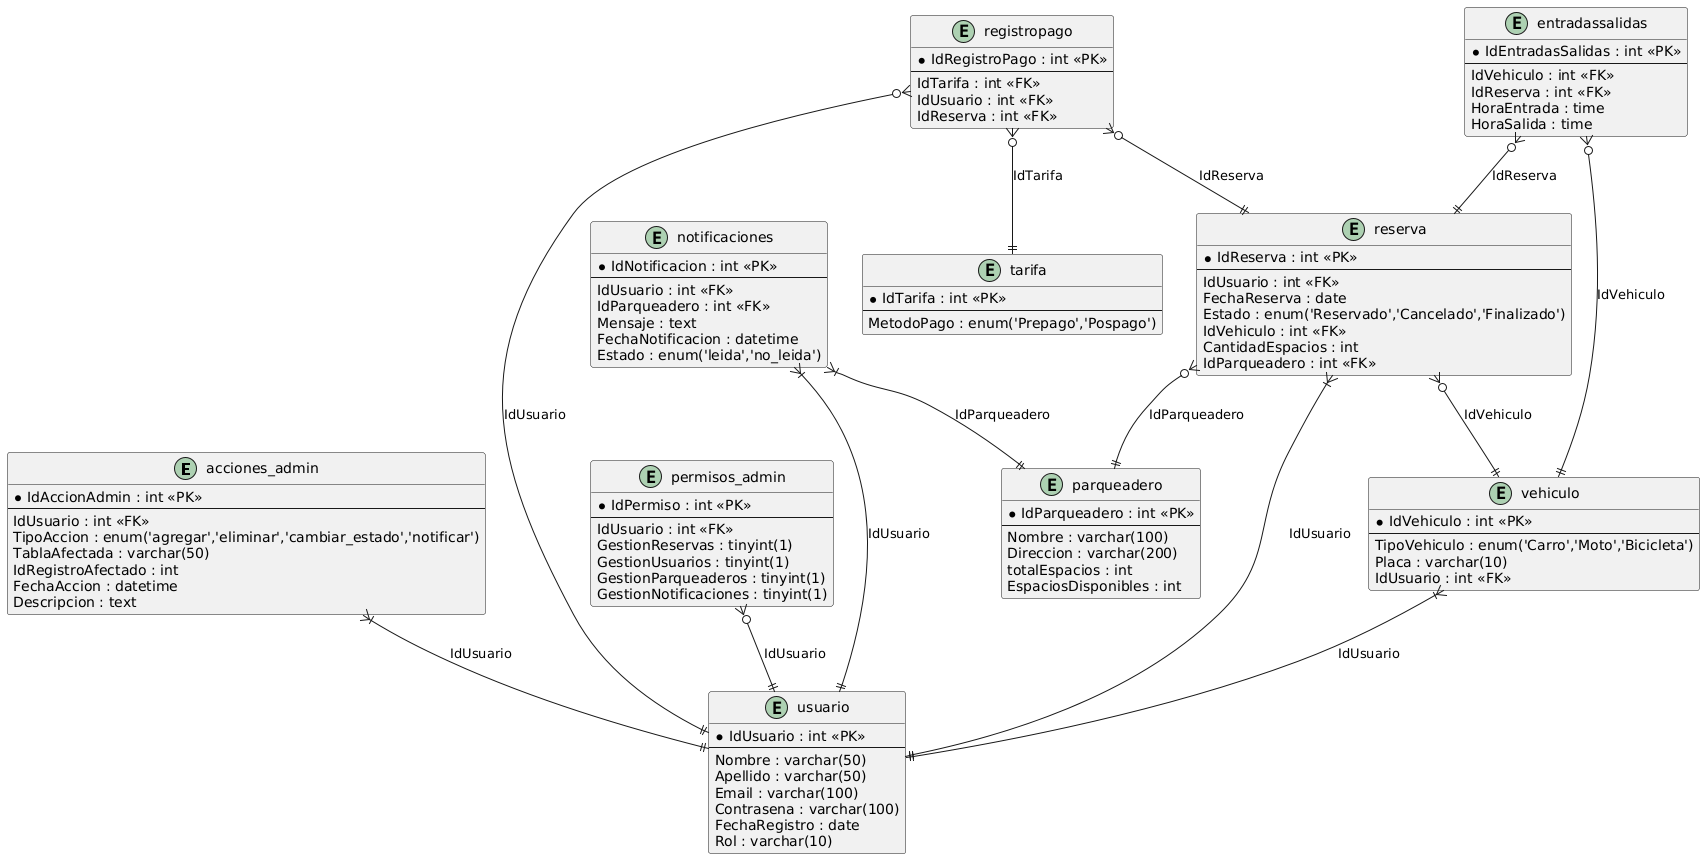

The diagram above was rendered by PlantUML. Its source (embedded in the PNG):
@startuml
entity "acciones_admin" as AccionesAdmin {
  * IdAccionAdmin : int <<PK>>
  --
  IdUsuario : int <<FK>>
  TipoAccion : enum('agregar','eliminar','cambiar_estado','notificar')
  TablaAfectada : varchar(50)
  IdRegistroAfectado : int
  FechaAccion : datetime
  Descripcion : text
}

entity "entradassalidas" as EntradasSalidas {
  * IdEntradasSalidas : int <<PK>>
  --
  IdVehiculo : int <<FK>>
  IdReserva : int <<FK>>
  HoraEntrada : time
  HoraSalida : time
}

entity "notificaciones" as Notificaciones {
  * IdNotificacion : int <<PK>>
  --
  IdUsuario : int <<FK>>
  IdParqueadero : int <<FK>>
  Mensaje : text
  FechaNotificacion : datetime
  Estado : enum('leida','no_leida')
}

entity "parqueadero" as Parqueadero {
  * IdParqueadero : int <<PK>>
  --
  Nombre : varchar(100)
  Direccion : varchar(200)
  totalEspacios : int
  EspaciosDisponibles : int
}

entity "permisos_admin" as PermisosAdmin {
  * IdPermiso : int <<PK>>
  --
  IdUsuario : int <<FK>>
  GestionReservas : tinyint(1)
  GestionUsuarios : tinyint(1)
  GestionParqueaderos : tinyint(1)
  GestionNotificaciones : tinyint(1)
}

entity "registropago" as RegistroPago {
  * IdRegistroPago : int <<PK>>
  --
  IdTarifa : int <<FK>>
  IdUsuario : int <<FK>>
  IdReserva : int <<FK>>
}

entity "reserva" as Reserva {
  * IdReserva : int <<PK>>
  --
  IdUsuario : int <<FK>>
  FechaReserva : date
  Estado : enum('Reservado','Cancelado','Finalizado')
  IdVehiculo : int <<FK>>
  CantidadEspacios : int
  IdParqueadero : int <<FK>>
}

entity "tarifa" as Tarifa {
  * IdTarifa : int <<PK>>
  --
  MetodoPago : enum('Prepago','Pospago')
}

entity "usuario" as Usuario {
  * IdUsuario : int <<PK>>
  --
  Nombre : varchar(50)
  Apellido : varchar(50)
  Email : varchar(100)
  Contrasena : varchar(100)
  FechaRegistro : date
  Rol : varchar(10)
}

entity "vehiculo" as Vehiculo {
  * IdVehiculo : int <<PK>>
  --
  TipoVehiculo : enum('Carro','Moto','Bicicleta')
  Placa : varchar(10)
  IdUsuario : int <<FK>>
}

AccionesAdmin }|--|| Usuario : "IdUsuario"
EntradasSalidas }o--|| Vehiculo : "IdVehiculo"
EntradasSalidas }o--|| Reserva : "IdReserva"
Notificaciones }|--|| Usuario : "IdUsuario"
Notificaciones }|--|| Parqueadero : "IdParqueadero"
PermisosAdmin }o--|| Usuario : "IdUsuario"
RegistroPago }o--|| Tarifa : "IdTarifa"
RegistroPago }o--|| Usuario : "IdUsuario"
RegistroPago }o--|| Reserva : "IdReserva"
Reserva }|--|| Usuario : "IdUsuario"
Reserva }o--|| Vehiculo : "IdVehiculo"
Reserva }o--|| Parqueadero : "IdParqueadero"
Vehiculo }|--|| Usuario : "IdUsuario"
@enduml